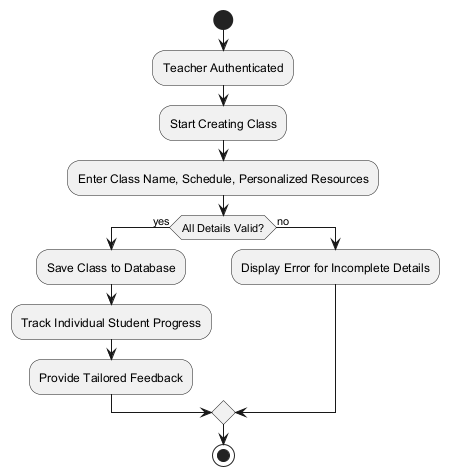

The diagram above was rendered by PlantUML. Its source (embedded in the PNG):
@startuml
start
:Teacher Authenticated;
:Start Creating Class;
:Enter Class Name, Schedule, Personalized Resources;
if (All Details Valid?) then (yes)
  :Save Class to Database;
  :Track Individual Student Progress;
  :Provide Tailored Feedback;
else (no)
  :Display Error for Incomplete Details;
endif
stop
@enduml